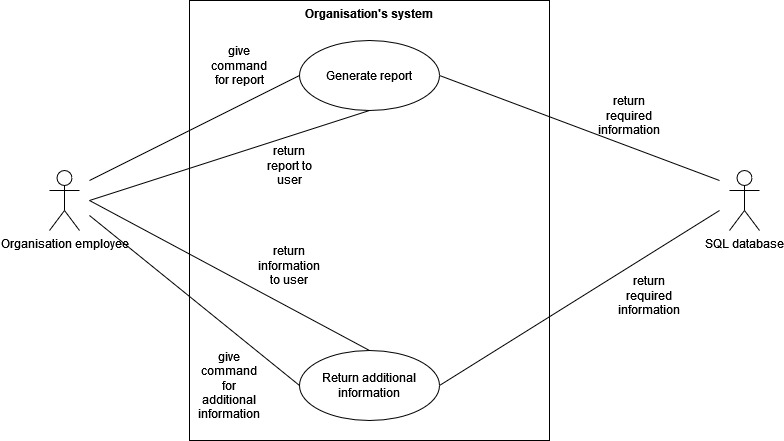

The diagram above was exported from draw.io. Its source (the exported page's mxGraphModel, read from the mxfile embedded in the PNG):
<mxGraphModel dx="2074" dy="1180" grid="1" gridSize="10" guides="1" tooltips="1" connect="1" arrows="1" fold="1" page="1" pageScale="1" pageWidth="827" pageHeight="1169" math="0" shadow="0">
  <root>
    <mxCell id="0" />
    <mxCell id="1" parent="0" />
    <mxCell id="SmbfA149I6Xgf6trBTbZ-1" value="Organisation employee" style="shape=umlActor;html=1;verticalLabelPosition=bottom;verticalAlign=top;align=center;" parent="1" vertex="1">
      <mxGeometry x="80" y="260" width="30" height="60" as="geometry" />
    </mxCell>
    <mxCell id="SmbfA149I6Xgf6trBTbZ-2" value="Organisation's system" style="shape=rect;html=1;verticalAlign=top;fontStyle=1;whiteSpace=wrap;align=center;" parent="1" vertex="1">
      <mxGeometry x="220" y="90" width="360" height="440" as="geometry" />
    </mxCell>
    <mxCell id="SmbfA149I6Xgf6trBTbZ-3" value="Generate report" style="ellipse;whiteSpace=wrap;html=1;" parent="1" vertex="1">
      <mxGeometry x="330" y="130" width="140" height="70" as="geometry" />
    </mxCell>
    <mxCell id="SmbfA149I6Xgf6trBTbZ-4" value="Return additional information" style="ellipse;whiteSpace=wrap;html=1;" parent="1" vertex="1">
      <mxGeometry x="330" y="440" width="140" height="70" as="geometry" />
    </mxCell>
    <mxCell id="SmbfA149I6Xgf6trBTbZ-5" value="" style="edgeStyle=none;html=1;endArrow=none;verticalAlign=bottom;rounded=0;entryX=0;entryY=0.5;entryDx=0;entryDy=0;" parent="1" target="SmbfA149I6Xgf6trBTbZ-3" edge="1">
      <mxGeometry width="160" relative="1" as="geometry">
        <mxPoint x="120" y="270" as="sourcePoint" />
        <mxPoint x="310.5025253169417" y="260.25126265847086" as="targetPoint" />
      </mxGeometry>
    </mxCell>
    <mxCell id="SmbfA149I6Xgf6trBTbZ-6" value="" style="edgeStyle=none;html=1;endArrow=none;verticalAlign=bottom;rounded=0;entryX=0;entryY=0.5;entryDx=0;entryDy=0;" parent="1" target="SmbfA149I6Xgf6trBTbZ-4" edge="1">
      <mxGeometry width="160" relative="1" as="geometry">
        <mxPoint x="120" y="305" as="sourcePoint" />
        <mxPoint x="310.5025253169417" y="309.74873734152914" as="targetPoint" />
      </mxGeometry>
    </mxCell>
    <mxCell id="SmbfA149I6Xgf6trBTbZ-9" value="SQL database" style="shape=umlActor;html=1;verticalLabelPosition=bottom;verticalAlign=top;align=center;" parent="1" vertex="1">
      <mxGeometry x="760" y="260" width="30" height="60" as="geometry" />
    </mxCell>
    <mxCell id="SmbfA149I6Xgf6trBTbZ-10" value="" style="edgeStyle=none;html=1;endArrow=none;verticalAlign=bottom;rounded=0;exitX=1;exitY=0.5;exitDx=0;exitDy=0;" parent="1" source="SmbfA149I6Xgf6trBTbZ-3" edge="1">
      <mxGeometry width="160" relative="1" as="geometry">
        <mxPoint x="750" y="200" as="sourcePoint" />
        <mxPoint x="750" y="270" as="targetPoint" />
      </mxGeometry>
    </mxCell>
    <mxCell id="SmbfA149I6Xgf6trBTbZ-11" value="" style="edgeStyle=none;html=1;endArrow=none;verticalAlign=bottom;rounded=0;exitX=1;exitY=0.5;exitDx=0;exitDy=0;" parent="1" source="SmbfA149I6Xgf6trBTbZ-4" edge="1">
      <mxGeometry width="160" relative="1" as="geometry">
        <mxPoint x="730" y="200" as="sourcePoint" />
        <mxPoint x="750" y="300" as="targetPoint" />
      </mxGeometry>
    </mxCell>
    <mxCell id="SmbfA149I6Xgf6trBTbZ-12" value="give command for report" style="text;html=1;align=center;verticalAlign=middle;whiteSpace=wrap;rounded=0;" parent="1" vertex="1">
      <mxGeometry x="240" y="140" width="60" height="30" as="geometry" />
    </mxCell>
    <mxCell id="SmbfA149I6Xgf6trBTbZ-14" value="give command for additional information" style="text;html=1;align=center;verticalAlign=middle;whiteSpace=wrap;rounded=0;" parent="1" vertex="1">
      <mxGeometry x="230" y="460" width="60" height="30" as="geometry" />
    </mxCell>
    <mxCell id="SmbfA149I6Xgf6trBTbZ-19" value="return required information" style="text;html=1;align=center;verticalAlign=middle;whiteSpace=wrap;rounded=0;" parent="1" vertex="1">
      <mxGeometry x="630" y="190" width="60" height="30" as="geometry" />
    </mxCell>
    <mxCell id="SmbfA149I6Xgf6trBTbZ-20" value="return required information" style="text;html=1;align=center;verticalAlign=middle;whiteSpace=wrap;rounded=0;" parent="1" vertex="1">
      <mxGeometry x="650" y="370" width="60" height="30" as="geometry" />
    </mxCell>
    <mxCell id="SmbfA149I6Xgf6trBTbZ-21" value="" style="edgeStyle=none;html=1;endArrow=none;verticalAlign=bottom;rounded=0;entryX=0.5;entryY=0;entryDx=0;entryDy=0;" parent="1" edge="1" target="SmbfA149I6Xgf6trBTbZ-4">
      <mxGeometry width="160" relative="1" as="geometry">
        <mxPoint x="120" y="290" as="sourcePoint" />
        <mxPoint x="400" y="350" as="targetPoint" />
      </mxGeometry>
    </mxCell>
    <mxCell id="tplMdyskFm8DUpqZ1UT8-1" value="" style="edgeStyle=none;html=1;endArrow=none;verticalAlign=bottom;rounded=0;entryX=0.5;entryY=1;entryDx=0;entryDy=0;" edge="1" parent="1" target="SmbfA149I6Xgf6trBTbZ-3">
      <mxGeometry width="160" relative="1" as="geometry">
        <mxPoint x="120" y="290" as="sourcePoint" />
        <mxPoint x="500" y="410" as="targetPoint" />
      </mxGeometry>
    </mxCell>
    <mxCell id="tplMdyskFm8DUpqZ1UT8-2" value="return report to user" style="text;html=1;align=center;verticalAlign=middle;whiteSpace=wrap;rounded=0;" vertex="1" parent="1">
      <mxGeometry x="290" y="240" width="60" height="30" as="geometry" />
    </mxCell>
    <mxCell id="tplMdyskFm8DUpqZ1UT8-3" value="return information to user" style="text;html=1;align=center;verticalAlign=middle;whiteSpace=wrap;rounded=0;" vertex="1" parent="1">
      <mxGeometry x="290" y="340" width="60" height="30" as="geometry" />
    </mxCell>
  </root>
</mxGraphModel>